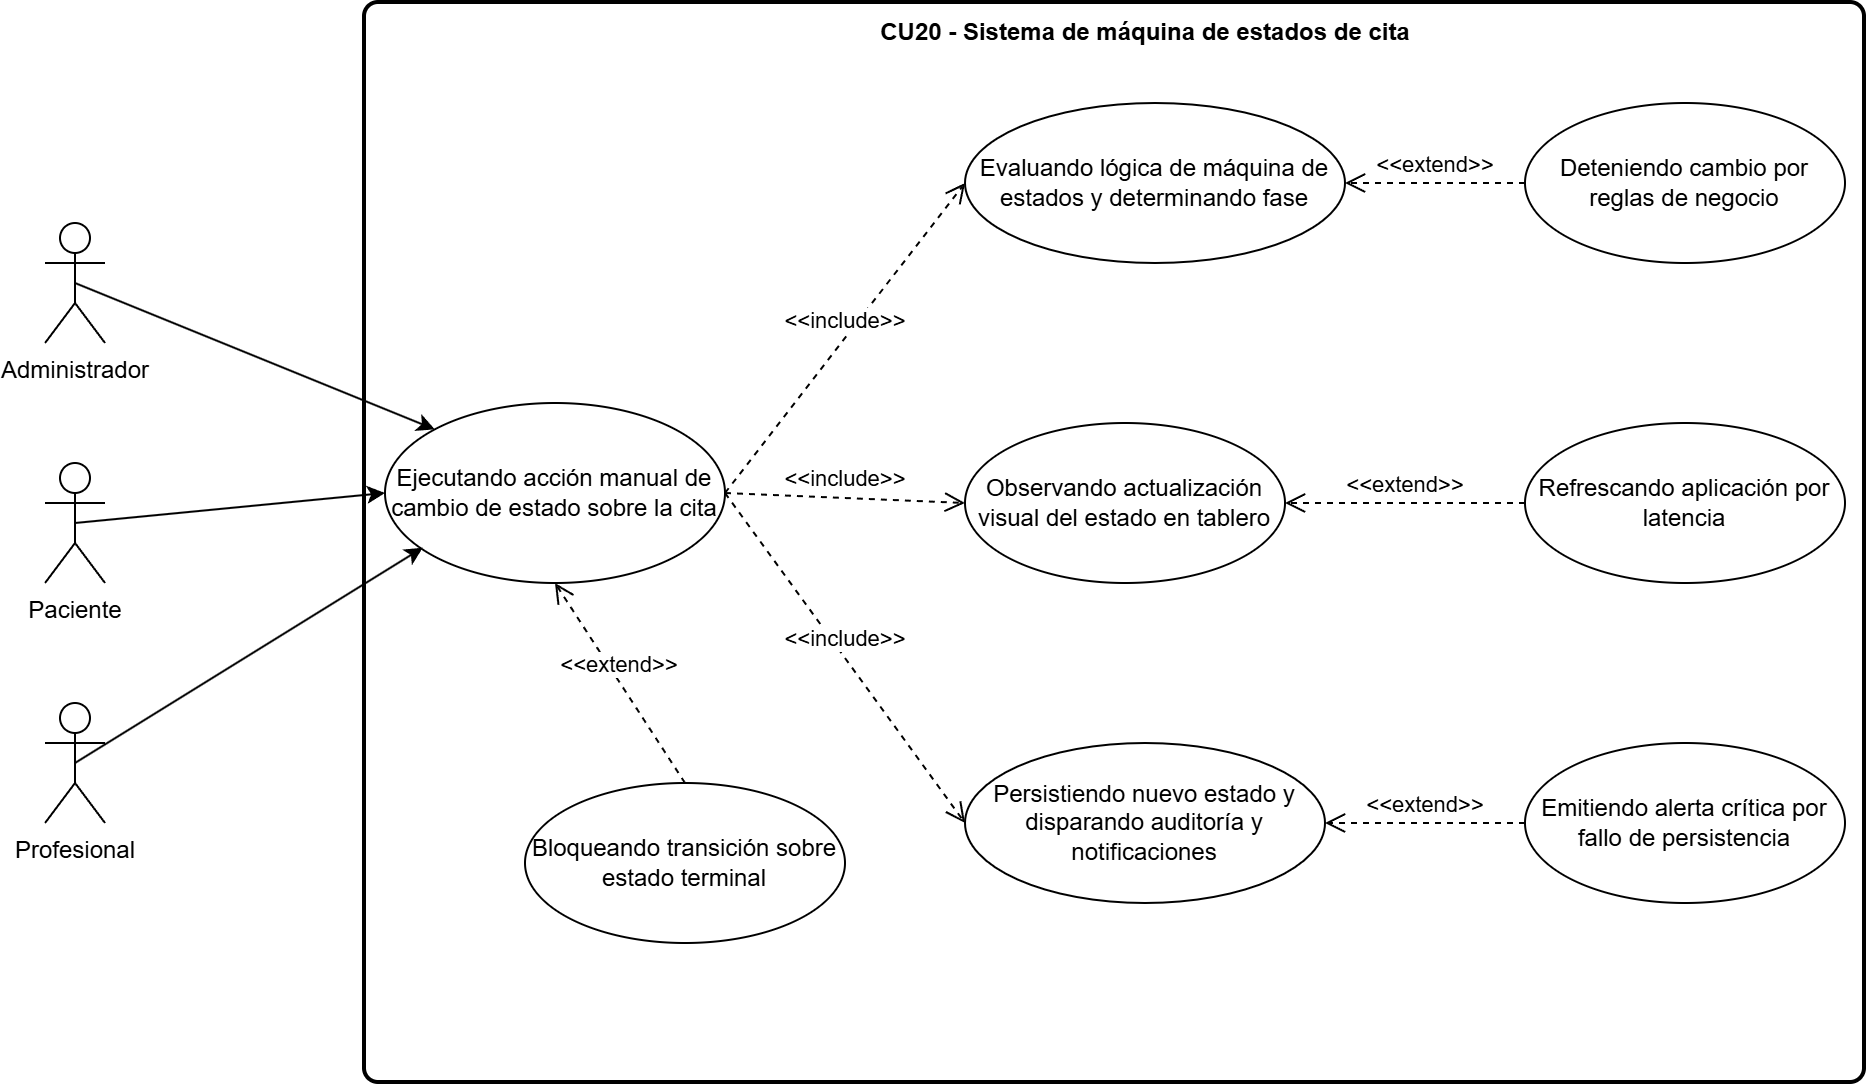

The diagram above was exported from draw.io. Its source (the exported page's mxGraphModel, read from the mxfile embedded in the PNG):
<mxGraphModel dx="2470" dy="2032" grid="1" gridSize="10" guides="1" tooltips="1" connect="1" arrows="1" fold="1" page="1" pageScale="1" pageWidth="827" pageHeight="1169" math="0" shadow="0">
  <root>
    <mxCell id="0" />
    <mxCell id="1" parent="0" />
    <mxCell id="-n2iME_uqFzfKHm3Pl5q-1" parent="1" style="rounded=1;whiteSpace=wrap;html=1;absoluteArcSize=1;arcSize=14;strokeWidth=2;" value="" vertex="1">
      <mxGeometry height="540" width="750" x="60" y="-1130" as="geometry" />
    </mxCell>
    <mxCell id="-n2iME_uqFzfKHm3Pl5q-2" parent="1" style="ellipse;whiteSpace=wrap;html=1;" value="Ejecutando acción manual de cambio de estado sobre la cita" vertex="1">
      <mxGeometry height="90" width="170" x="70" y="-930" as="geometry" />
    </mxCell>
    <mxCell id="-n2iME_uqFzfKHm3Pl5q-3" parent="1" style="ellipse;whiteSpace=wrap;html=1;" value="Evaluando lógica de máquina de estados y determinando fase" vertex="1">
      <mxGeometry height="80" width="190" x="360" y="-1080" as="geometry" />
    </mxCell>
    <mxCell id="-n2iME_uqFzfKHm3Pl5q-4" parent="1" style="ellipse;whiteSpace=wrap;html=1;" value="Observando actualización visual del estado en tablero" vertex="1">
      <mxGeometry height="80" width="160" x="360" y="-920" as="geometry" />
    </mxCell>
    <mxCell id="-n2iME_uqFzfKHm3Pl5q-5" parent="1" style="ellipse;whiteSpace=wrap;html=1;" value="Persistiendo nuevo estado y disparando auditoría y notificaciones" vertex="1">
      <mxGeometry height="80" width="180" x="360" y="-760" as="geometry" />
    </mxCell>
    <mxCell id="-n2iME_uqFzfKHm3Pl5q-6" edge="1" parent="1" source="-n2iME_uqFzfKHm3Pl5q-2" style="html=1;verticalAlign=bottom;endArrow=open;dashed=1;endSize=8;curved=0;rounded=0;exitX=1;exitY=0.5;exitDx=0;exitDy=0;entryX=0;entryY=0.5;entryDx=0;entryDy=0;" target="-n2iME_uqFzfKHm3Pl5q-5" value="&amp;lt;&amp;lt;include&amp;gt;&amp;gt;">
      <mxGeometry relative="1" as="geometry">
        <mxPoint x="450" y="-870" as="sourcePoint" />
        <mxPoint x="330" y="-750" as="targetPoint" />
      </mxGeometry>
    </mxCell>
    <mxCell id="-n2iME_uqFzfKHm3Pl5q-7" edge="1" parent="1" source="-n2iME_uqFzfKHm3Pl5q-2" style="html=1;verticalAlign=bottom;endArrow=open;dashed=1;endSize=8;curved=0;rounded=0;exitX=1;exitY=0.5;exitDx=0;exitDy=0;entryX=0;entryY=0.5;entryDx=0;entryDy=0;" target="-n2iME_uqFzfKHm3Pl5q-4" value="&amp;lt;&amp;lt;include&amp;gt;&amp;gt;">
      <mxGeometry relative="1" as="geometry">
        <mxPoint x="460" y="-1060" as="sourcePoint" />
        <mxPoint x="460" y="-990" as="targetPoint" />
      </mxGeometry>
    </mxCell>
    <mxCell id="-n2iME_uqFzfKHm3Pl5q-8" edge="1" parent="1" source="-n2iME_uqFzfKHm3Pl5q-2" style="html=1;verticalAlign=bottom;endArrow=open;dashed=1;endSize=8;curved=0;rounded=0;entryX=0;entryY=0.5;entryDx=0;entryDy=0;exitX=1;exitY=0.5;exitDx=0;exitDy=0;" target="-n2iME_uqFzfKHm3Pl5q-3" value="&amp;lt;&amp;lt;include&amp;gt;&amp;gt;">
      <mxGeometry relative="1" as="geometry">
        <mxPoint x="350" y="-1090" as="sourcePoint" />
        <mxPoint x="430" y="-1050" as="targetPoint" />
      </mxGeometry>
    </mxCell>
    <mxCell id="-n2iME_uqFzfKHm3Pl5q-9" parent="1" style="ellipse;whiteSpace=wrap;html=1;" value="Bloqueando transición sobre estado terminal" vertex="1">
      <mxGeometry height="80" width="160" x="140" y="-740" as="geometry" />
    </mxCell>
    <mxCell id="-n2iME_uqFzfKHm3Pl5q-10" parent="1" style="ellipse;whiteSpace=wrap;html=1;" value="Deteniendo cambio por reglas de negocio" vertex="1">
      <mxGeometry height="80" width="160" x="640" y="-1080" as="geometry" />
    </mxCell>
    <mxCell id="-n2iME_uqFzfKHm3Pl5q-11" parent="1" style="ellipse;whiteSpace=wrap;html=1;" value="Refrescando aplicación por latencia" vertex="1">
      <mxGeometry height="80" width="160" x="640" y="-920" as="geometry" />
    </mxCell>
    <mxCell id="-n2iME_uqFzfKHm3Pl5q-12" parent="1" style="ellipse;whiteSpace=wrap;html=1;" value="Emitiendo alerta crítica por fallo de persistencia" vertex="1">
      <mxGeometry height="80" width="160" x="640" y="-760" as="geometry" />
    </mxCell>
    <mxCell id="-n2iME_uqFzfKHm3Pl5q-13" edge="1" parent="1" source="-n2iME_uqFzfKHm3Pl5q-9" style="html=1;verticalAlign=bottom;endArrow=open;dashed=1;endSize=8;curved=0;rounded=0;entryX=0.5;entryY=1;entryDx=0;entryDy=0;exitX=0.5;exitY=0;exitDx=0;exitDy=0;" target="-n2iME_uqFzfKHm3Pl5q-2" value="&amp;lt;&amp;lt;extend&amp;gt;&amp;gt;">
      <mxGeometry relative="1" as="geometry">
        <mxPoint x="580" y="-1090" as="sourcePoint" />
        <mxPoint x="390" y="-1090" as="targetPoint" />
      </mxGeometry>
    </mxCell>
    <mxCell id="-n2iME_uqFzfKHm3Pl5q-14" edge="1" parent="1" source="-n2iME_uqFzfKHm3Pl5q-10" style="html=1;verticalAlign=bottom;endArrow=open;dashed=1;endSize=8;curved=0;rounded=0;entryX=1;entryY=0.5;entryDx=0;entryDy=0;exitX=0;exitY=0.5;exitDx=0;exitDy=0;" target="-n2iME_uqFzfKHm3Pl5q-3" value="&amp;lt;&amp;lt;extend&amp;gt;&amp;gt;">
      <mxGeometry relative="1" as="geometry">
        <mxPoint x="740" y="-1020" as="sourcePoint" />
        <mxPoint x="550" y="-1020" as="targetPoint" />
      </mxGeometry>
    </mxCell>
    <mxCell id="-n2iME_uqFzfKHm3Pl5q-15" edge="1" parent="1" source="-n2iME_uqFzfKHm3Pl5q-11" style="html=1;verticalAlign=bottom;endArrow=open;dashed=1;endSize=8;curved=0;rounded=0;entryX=1;entryY=0.5;entryDx=0;entryDy=0;exitX=0;exitY=0.5;exitDx=0;exitDy=0;" target="-n2iME_uqFzfKHm3Pl5q-4" value="&amp;lt;&amp;lt;extend&amp;gt;&amp;gt;">
      <mxGeometry relative="1" as="geometry">
        <mxPoint x="770" y="-910" as="sourcePoint" />
        <mxPoint x="580" y="-910" as="targetPoint" />
      </mxGeometry>
    </mxCell>
    <mxCell id="-n2iME_uqFzfKHm3Pl5q-16" edge="1" parent="1" source="-n2iME_uqFzfKHm3Pl5q-12" style="html=1;verticalAlign=bottom;endArrow=open;dashed=1;endSize=8;curved=0;rounded=0;entryX=1;entryY=0.5;entryDx=0;entryDy=0;exitX=0;exitY=0.5;exitDx=0;exitDy=0;" target="-n2iME_uqFzfKHm3Pl5q-5" value="&amp;lt;&amp;lt;extend&amp;gt;&amp;gt;">
      <mxGeometry relative="1" as="geometry">
        <mxPoint x="800" y="-770" as="sourcePoint" />
        <mxPoint x="610" y="-770" as="targetPoint" />
      </mxGeometry>
    </mxCell>
    <mxCell id="-n2iME_uqFzfKHm3Pl5q-18" edge="1" parent="1" source="-n2iME_uqFzfKHm3Pl5q-17" style="rounded=0;orthogonalLoop=1;jettySize=auto;html=1;exitX=0.5;exitY=0.5;exitDx=0;exitDy=0;exitPerimeter=0;entryX=0;entryY=0;entryDx=0;entryDy=0;" target="-n2iME_uqFzfKHm3Pl5q-2">
      <mxGeometry relative="1" as="geometry" />
    </mxCell>
    <mxCell id="-n2iME_uqFzfKHm3Pl5q-17" parent="1" style="shape=umlActor;verticalLabelPosition=bottom;verticalAlign=top;html=1;" value="Administrador" vertex="1">
      <mxGeometry height="60" width="30" x="-100" y="-1020" as="geometry" />
    </mxCell>
    <mxCell id="qiTg6Uwly764E6CTysPG-1" parent="1" style="text;align=center;fontStyle=1;verticalAlign=middle;spacingLeft=3;spacingRight=3;strokeColor=none;rotatable=0;points=[[0,0.5],[1,0.5]];portConstraint=eastwest;html=1;" value="CU20 - Sistema de máquina de estados de cita" vertex="1">
      <mxGeometry height="30" width="80" x="410" y="-1130" as="geometry" />
    </mxCell>
    <mxCell id="qWmD65pUJeBF3jDUgcot-6" edge="1" parent="1" source="qWmD65pUJeBF3jDUgcot-2" style="rounded=0;orthogonalLoop=1;jettySize=auto;html=1;exitX=0.5;exitY=0.5;exitDx=0;exitDy=0;exitPerimeter=0;entryX=0;entryY=0.5;entryDx=0;entryDy=0;" target="-n2iME_uqFzfKHm3Pl5q-2">
      <mxGeometry relative="1" as="geometry" />
    </mxCell>
    <mxCell id="qWmD65pUJeBF3jDUgcot-2" parent="1" style="shape=umlActor;verticalLabelPosition=bottom;verticalAlign=top;html=1;" value="Paciente" vertex="1">
      <mxGeometry height="60" width="30" x="-100" y="-900" as="geometry" />
    </mxCell>
    <mxCell id="qWmD65pUJeBF3jDUgcot-8" edge="1" parent="1" source="qWmD65pUJeBF3jDUgcot-7" style="rounded=0;orthogonalLoop=1;jettySize=auto;html=1;exitX=0.5;exitY=0.5;exitDx=0;exitDy=0;exitPerimeter=0;entryX=0.111;entryY=0.804;entryDx=0;entryDy=0;entryPerimeter=0;" target="-n2iME_uqFzfKHm3Pl5q-2">
      <mxGeometry relative="1" as="geometry" />
    </mxCell>
    <mxCell id="qWmD65pUJeBF3jDUgcot-7" parent="1" style="shape=umlActor;verticalLabelPosition=bottom;verticalAlign=top;html=1;" value="Profesional" vertex="1">
      <mxGeometry height="60" width="30" x="-100" y="-780" as="geometry" />
    </mxCell>
  </root>
</mxGraphModel>